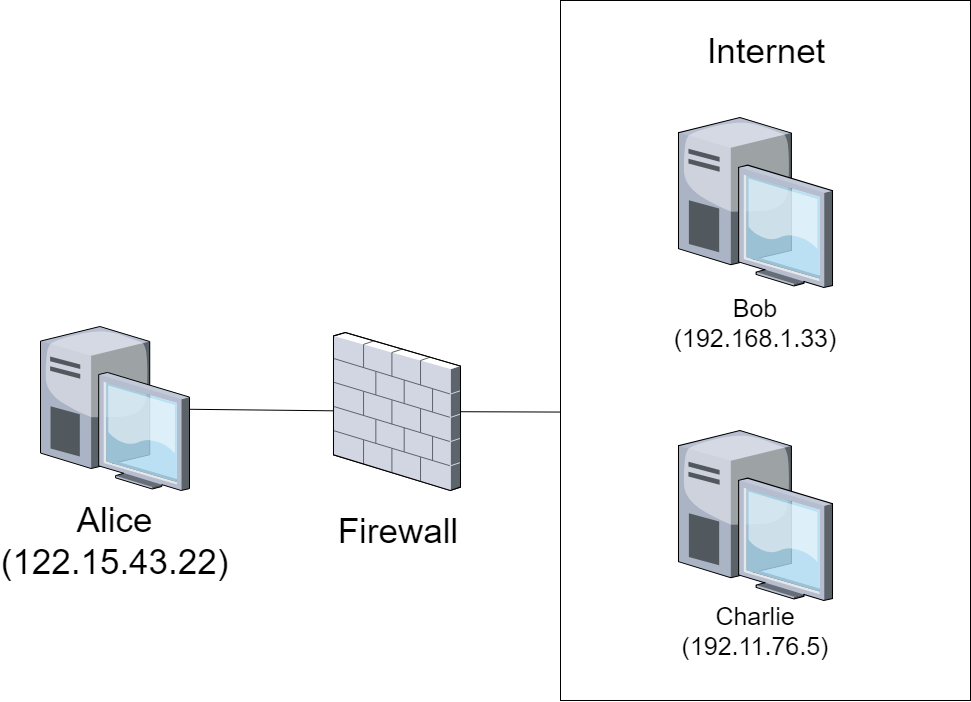

The diagram above was exported from draw.io. Its source (the exported page's mxGraphModel, read from the mxfile embedded in the PNG):
<mxGraphModel dx="2037" dy="1087" grid="1" gridSize="10" guides="1" tooltips="1" connect="1" arrows="1" fold="1" page="1" pageScale="1" pageWidth="1100" pageHeight="850" background="#ffffff" math="0" shadow="0">
  <root>
    <mxCell id="0" />
    <mxCell id="1" parent="0" />
    <mxCell id="9E9W9ZwUB6mpvUo9_xQO-1" value="" style="verticalLabelPosition=bottom;aspect=fixed;html=1;verticalAlign=top;strokeColor=none;align=center;outlineConnect=0;shape=mxgraph.citrix.desktop;" vertex="1" parent="1">
      <mxGeometry x="130" y="376" width="149" height="164" as="geometry" />
    </mxCell>
    <mxCell id="9E9W9ZwUB6mpvUo9_xQO-2" value="" style="verticalLabelPosition=bottom;aspect=fixed;html=1;verticalAlign=top;strokeColor=none;align=center;outlineConnect=0;shape=mxgraph.citrix.firewall;" vertex="1" parent="1">
      <mxGeometry x="423" y="382" width="127" height="158" as="geometry" />
    </mxCell>
    <mxCell id="9E9W9ZwUB6mpvUo9_xQO-3" value="" style="verticalLabelPosition=bottom;aspect=fixed;html=1;verticalAlign=top;strokeColor=none;align=center;outlineConnect=0;shape=mxgraph.citrix.desktop;" vertex="1" parent="1">
      <mxGeometry x="768" y="167" width="154" height="170" as="geometry" />
    </mxCell>
    <mxCell id="9E9W9ZwUB6mpvUo9_xQO-4" value="" style="verticalLabelPosition=bottom;aspect=fixed;html=1;verticalAlign=top;strokeColor=none;align=center;outlineConnect=0;shape=mxgraph.citrix.desktop;" vertex="1" parent="1">
      <mxGeometry x="768" y="480" width="154" height="170" as="geometry" />
    </mxCell>
    <mxCell id="9E9W9ZwUB6mpvUo9_xQO-7" value="Bob (192.168.1.33)" style="text;html=1;strokeColor=none;fillColor=none;align=center;verticalAlign=middle;whiteSpace=wrap;rounded=0;fontSize=25;" vertex="1" parent="1">
      <mxGeometry x="790" y="362" width="110" height="20" as="geometry" />
    </mxCell>
    <mxCell id="9E9W9ZwUB6mpvUo9_xQO-8" value="Charlie (192.11.76.5)" style="text;html=1;strokeColor=none;fillColor=none;align=center;verticalAlign=middle;whiteSpace=wrap;rounded=0;fontSize=25;" vertex="1" parent="1">
      <mxGeometry x="790" y="670" width="110" height="20" as="geometry" />
    </mxCell>
    <mxCell id="9E9W9ZwUB6mpvUo9_xQO-9" value="" style="rounded=0;whiteSpace=wrap;html=1;fillColor=none;fontSize=25;" vertex="1" parent="1">
      <mxGeometry x="650" y="50" width="410" height="700" as="geometry" />
    </mxCell>
    <mxCell id="9E9W9ZwUB6mpvUo9_xQO-10" value="Internet" style="text;html=1;strokeColor=none;fillColor=none;align=center;verticalAlign=middle;whiteSpace=wrap;rounded=0;fontSize=35;" vertex="1" parent="1">
      <mxGeometry x="835" y="90" width="40" height="20" as="geometry" />
    </mxCell>
    <mxCell id="9E9W9ZwUB6mpvUo9_xQO-11" value="Alice (122.15.43.22)" style="text;html=1;strokeColor=none;fillColor=none;align=center;verticalAlign=middle;whiteSpace=wrap;rounded=0;fontSize=35;" vertex="1" parent="1">
      <mxGeometry x="184.5" y="580" width="40" height="20" as="geometry" />
    </mxCell>
    <mxCell id="9E9W9ZwUB6mpvUo9_xQO-12" value="Firewall" style="text;html=1;strokeColor=none;fillColor=none;align=center;verticalAlign=middle;whiteSpace=wrap;rounded=0;fontSize=35;" vertex="1" parent="1">
      <mxGeometry x="466.5" y="575" width="40" height="10" as="geometry" />
    </mxCell>
    <mxCell id="9E9W9ZwUB6mpvUo9_xQO-13" value="" style="endArrow=none;html=1;fontSize=35;" edge="1" parent="1" source="9E9W9ZwUB6mpvUo9_xQO-1" target="9E9W9ZwUB6mpvUo9_xQO-2">
      <mxGeometry width="50" height="50" relative="1" as="geometry">
        <mxPoint x="90" y="820" as="sourcePoint" />
        <mxPoint x="140" y="770" as="targetPoint" />
      </mxGeometry>
    </mxCell>
    <mxCell id="9E9W9ZwUB6mpvUo9_xQO-14" value="" style="endArrow=none;html=1;fontSize=35;entryX=0;entryY=0.588;entryPerimeter=0;" edge="1" parent="1" source="9E9W9ZwUB6mpvUo9_xQO-2" target="9E9W9ZwUB6mpvUo9_xQO-9">
      <mxGeometry width="50" height="50" relative="1" as="geometry">
        <mxPoint x="520" y="230" as="sourcePoint" />
        <mxPoint x="570" y="180" as="targetPoint" />
      </mxGeometry>
    </mxCell>
  </root>
</mxGraphModel>